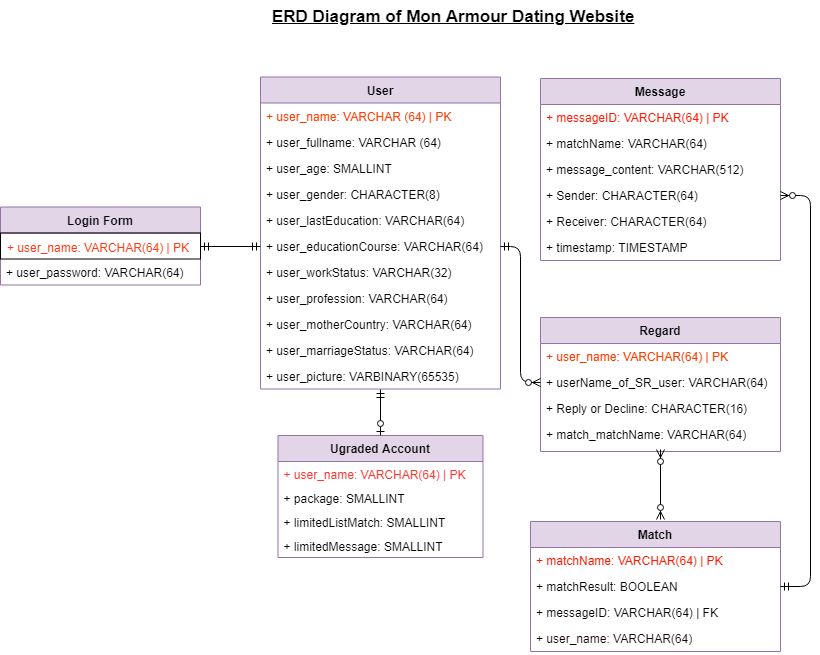

The diagram above was exported from draw.io. Its source (the exported page's mxGraphModel, read from the mxfile embedded in the PNG):
<mxGraphModel dx="840" dy="484" grid="1" gridSize="10" guides="1" tooltips="1" connect="1" arrows="1" fold="1" page="1" pageScale="1" pageWidth="850" pageHeight="1100" math="0" shadow="0">
  <root>
    <mxCell id="0" />
    <mxCell id="1" parent="0" />
    <mxCell id="-krmOOCl9DvzHRtdc9dz-6" value="&lt;u&gt;&lt;b&gt;&lt;font style=&quot;font-size: 17px&quot;&gt;ERD Diagram of Mon Armour Dating Website&lt;/font&gt;&lt;/b&gt;&lt;/u&gt;" style="text;html=1;fontSize=13;" parent="1" vertex="1">
      <mxGeometry x="290" y="41" width="290" height="30" as="geometry" />
    </mxCell>
    <mxCell id="fbU_7DD70ZdbMgt-zFfl-3" value="Ugraded Account" style="swimlane;fontStyle=1;childLayout=stackLayout;horizontal=1;startSize=26;fillColor=#e1d5e7;horizontalStack=0;resizeParent=1;resizeParentMax=0;resizeLast=0;collapsible=1;marginBottom=0;strokeColor=#9673a6;" parent="1" vertex="1">
      <mxGeometry x="297.5" y="476" width="205" height="122" as="geometry" />
    </mxCell>
    <mxCell id="fbU_7DD70ZdbMgt-zFfl-4" value="+ user_name: VARCHAR(64) | PK&#10;" style="text;align=left;verticalAlign=top;spacingLeft=4;spacingRight=4;overflow=hidden;rotatable=0;points=[[0,0.5],[1,0.5]];portConstraint=eastwest;fontColor=#FF352E;" parent="fbU_7DD70ZdbMgt-zFfl-3" vertex="1">
      <mxGeometry y="26" width="205" height="24" as="geometry" />
    </mxCell>
    <mxCell id="7grbRQ1AGBVdUfc3kpII-18" value="+ package: SMALLINT&#10;" style="text;align=left;verticalAlign=top;spacingLeft=4;spacingRight=4;overflow=hidden;rotatable=0;points=[[0,0.5],[1,0.5]];portConstraint=eastwest;" parent="fbU_7DD70ZdbMgt-zFfl-3" vertex="1">
      <mxGeometry y="50" width="205" height="24" as="geometry" />
    </mxCell>
    <mxCell id="7grbRQ1AGBVdUfc3kpII-19" value="+ limitedListMatch: SMALLINT&#10;" style="text;strokeColor=none;fillColor=none;align=left;verticalAlign=top;spacingLeft=4;spacingRight=4;overflow=hidden;rotatable=0;points=[[0,0.5],[1,0.5]];portConstraint=eastwest;" parent="fbU_7DD70ZdbMgt-zFfl-3" vertex="1">
      <mxGeometry y="74" width="205" height="24" as="geometry" />
    </mxCell>
    <mxCell id="7grbRQ1AGBVdUfc3kpII-103" value="+ limitedMessage: SMALLINT&#10;&#10;" style="text;strokeColor=none;fillColor=none;align=left;verticalAlign=top;spacingLeft=4;spacingRight=4;overflow=hidden;rotatable=0;points=[[0,0.5],[1,0.5]];portConstraint=eastwest;" parent="fbU_7DD70ZdbMgt-zFfl-3" vertex="1">
      <mxGeometry y="98" width="205" height="24" as="geometry" />
    </mxCell>
    <mxCell id="7grbRQ1AGBVdUfc3kpII-41" value="Match" style="swimlane;fontStyle=1;childLayout=stackLayout;horizontal=1;startSize=26;fillColor=#e1d5e7;horizontalStack=0;resizeParent=1;resizeParentMax=0;resizeLast=0;collapsible=1;marginBottom=0;strokeColor=#9673a6;" parent="1" vertex="1">
      <mxGeometry x="550" y="562" width="250" height="130" as="geometry" />
    </mxCell>
    <mxCell id="7grbRQ1AGBVdUfc3kpII-43" value="+ matchName: VARCHAR(64) | PK" style="text;strokeColor=none;fillColor=none;align=left;verticalAlign=top;spacingLeft=4;spacingRight=4;overflow=hidden;rotatable=0;points=[[0,0.5],[1,0.5]];portConstraint=eastwest;fontColor=#FF1900;" parent="7grbRQ1AGBVdUfc3kpII-41" vertex="1">
      <mxGeometry y="26" width="250" height="26" as="geometry" />
    </mxCell>
    <mxCell id="7grbRQ1AGBVdUfc3kpII-46" value="+ matchResult: BOOLEAN" style="text;strokeColor=none;fillColor=none;align=left;verticalAlign=top;spacingLeft=4;spacingRight=4;overflow=hidden;rotatable=0;points=[[0,0.5],[1,0.5]];portConstraint=eastwest;" parent="7grbRQ1AGBVdUfc3kpII-41" vertex="1">
      <mxGeometry y="52" width="250" height="26" as="geometry" />
    </mxCell>
    <mxCell id="7grbRQ1AGBVdUfc3kpII-44" value="+ messageID: VARCHAR(64) | FK" style="text;strokeColor=none;fillColor=none;align=left;verticalAlign=top;spacingLeft=4;spacingRight=4;overflow=hidden;rotatable=0;points=[[0,0.5],[1,0.5]];portConstraint=eastwest;" parent="7grbRQ1AGBVdUfc3kpII-41" vertex="1">
      <mxGeometry y="78" width="250" height="26" as="geometry" />
    </mxCell>
    <mxCell id="7grbRQ1AGBVdUfc3kpII-42" value="+ user_name: VARCHAR(64) &#10;&#10;" style="text;strokeColor=none;fillColor=none;align=left;verticalAlign=top;spacingLeft=4;spacingRight=4;overflow=hidden;rotatable=0;points=[[0,0.5],[1,0.5]];portConstraint=eastwest;fontColor=#120000;" parent="7grbRQ1AGBVdUfc3kpII-41" vertex="1">
      <mxGeometry y="104" width="250" height="26" as="geometry" />
    </mxCell>
    <mxCell id="7grbRQ1AGBVdUfc3kpII-47" value="User" style="swimlane;fontStyle=1;childLayout=stackLayout;horizontal=1;startSize=26;fillColor=#e1d5e7;horizontalStack=0;resizeParent=1;resizeParentMax=0;resizeLast=0;collapsible=1;marginBottom=0;strokeColor=#9673a6;" parent="1" vertex="1">
      <mxGeometry x="280" y="117.5" width="240" height="312" as="geometry" />
    </mxCell>
    <mxCell id="7grbRQ1AGBVdUfc3kpII-48" value="+ user_name: VARCHAR (64) | PK" style="text;align=left;verticalAlign=top;spacingLeft=4;spacingRight=4;overflow=hidden;rotatable=0;points=[[0,0.5],[1,0.5]];portConstraint=eastwest;fontColor=#FF3F05;fontStyle=0" parent="7grbRQ1AGBVdUfc3kpII-47" vertex="1">
      <mxGeometry y="26" width="240" height="26" as="geometry" />
    </mxCell>
    <mxCell id="7grbRQ1AGBVdUfc3kpII-49" value="+ user_fullname: VARCHAR (64)" style="text;strokeColor=none;fillColor=none;align=left;verticalAlign=top;spacingLeft=4;spacingRight=4;overflow=hidden;rotatable=0;points=[[0,0.5],[1,0.5]];portConstraint=eastwest;" parent="7grbRQ1AGBVdUfc3kpII-47" vertex="1">
      <mxGeometry y="52" width="240" height="26" as="geometry" />
    </mxCell>
    <mxCell id="7grbRQ1AGBVdUfc3kpII-54" value="+ user_age: SMALLINT" style="text;strokeColor=none;fillColor=none;align=left;verticalAlign=top;spacingLeft=4;spacingRight=4;overflow=hidden;rotatable=0;points=[[0,0.5],[1,0.5]];portConstraint=eastwest;" parent="7grbRQ1AGBVdUfc3kpII-47" vertex="1">
      <mxGeometry y="78" width="240" height="26" as="geometry" />
    </mxCell>
    <mxCell id="7grbRQ1AGBVdUfc3kpII-55" value="+ user_gender: CHARACTER(8)" style="text;strokeColor=none;fillColor=none;align=left;verticalAlign=top;spacingLeft=4;spacingRight=4;overflow=hidden;rotatable=0;points=[[0,0.5],[1,0.5]];portConstraint=eastwest;" parent="7grbRQ1AGBVdUfc3kpII-47" vertex="1">
      <mxGeometry y="104" width="240" height="26" as="geometry" />
    </mxCell>
    <mxCell id="7grbRQ1AGBVdUfc3kpII-56" value="+ user_lastEducation: VARCHAR(64)" style="text;strokeColor=none;fillColor=none;align=left;verticalAlign=top;spacingLeft=4;spacingRight=4;overflow=hidden;rotatable=0;points=[[0,0.5],[1,0.5]];portConstraint=eastwest;" parent="7grbRQ1AGBVdUfc3kpII-47" vertex="1">
      <mxGeometry y="130" width="240" height="26" as="geometry" />
    </mxCell>
    <mxCell id="7grbRQ1AGBVdUfc3kpII-57" value="+ user_educationCourse: VARCHAR(64)" style="text;strokeColor=none;fillColor=none;align=left;verticalAlign=top;spacingLeft=4;spacingRight=4;overflow=hidden;rotatable=0;points=[[0,0.5],[1,0.5]];portConstraint=eastwest;" parent="7grbRQ1AGBVdUfc3kpII-47" vertex="1">
      <mxGeometry y="156" width="240" height="26" as="geometry" />
    </mxCell>
    <mxCell id="7grbRQ1AGBVdUfc3kpII-58" value="+ user_workStatus: VARCHAR(32)" style="text;strokeColor=none;fillColor=none;align=left;verticalAlign=top;spacingLeft=4;spacingRight=4;overflow=hidden;rotatable=0;points=[[0,0.5],[1,0.5]];portConstraint=eastwest;" parent="7grbRQ1AGBVdUfc3kpII-47" vertex="1">
      <mxGeometry y="182" width="240" height="26" as="geometry" />
    </mxCell>
    <mxCell id="7grbRQ1AGBVdUfc3kpII-59" value="+ user_profession: VARCHAR(64)" style="text;strokeColor=none;fillColor=none;align=left;verticalAlign=top;spacingLeft=4;spacingRight=4;overflow=hidden;rotatable=0;points=[[0,0.5],[1,0.5]];portConstraint=eastwest;" parent="7grbRQ1AGBVdUfc3kpII-47" vertex="1">
      <mxGeometry y="208" width="240" height="26" as="geometry" />
    </mxCell>
    <mxCell id="7grbRQ1AGBVdUfc3kpII-60" value="+ user_motherCountry: VARCHAR(64)" style="text;strokeColor=none;fillColor=none;align=left;verticalAlign=top;spacingLeft=4;spacingRight=4;overflow=hidden;rotatable=0;points=[[0,0.5],[1,0.5]];portConstraint=eastwest;" parent="7grbRQ1AGBVdUfc3kpII-47" vertex="1">
      <mxGeometry y="234" width="240" height="26" as="geometry" />
    </mxCell>
    <mxCell id="7grbRQ1AGBVdUfc3kpII-61" value="+ user_marriageStatus: VARCHAR(64)" style="text;strokeColor=none;fillColor=none;align=left;verticalAlign=top;spacingLeft=4;spacingRight=4;overflow=hidden;rotatable=0;points=[[0,0.5],[1,0.5]];portConstraint=eastwest;" parent="7grbRQ1AGBVdUfc3kpII-47" vertex="1">
      <mxGeometry y="260" width="240" height="26" as="geometry" />
    </mxCell>
    <mxCell id="7grbRQ1AGBVdUfc3kpII-73" value="+ user_picture: VARBINARY(65535)&#10;" style="text;strokeColor=none;fillColor=none;align=left;verticalAlign=top;spacingLeft=4;spacingRight=4;overflow=hidden;rotatable=0;points=[[0,0.5],[1,0.5]];portConstraint=eastwest;" parent="7grbRQ1AGBVdUfc3kpII-47" vertex="1">
      <mxGeometry y="286" width="240" height="26" as="geometry" />
    </mxCell>
    <mxCell id="7grbRQ1AGBVdUfc3kpII-75" value="Regard" style="swimlane;fontStyle=1;childLayout=stackLayout;horizontal=1;startSize=26;fillColor=#e1d5e7;horizontalStack=0;resizeParent=1;resizeParentMax=0;resizeLast=0;collapsible=1;marginBottom=0;strokeColor=#9673a6;" parent="1" vertex="1">
      <mxGeometry x="560" y="358" width="240" height="134" as="geometry" />
    </mxCell>
    <mxCell id="7grbRQ1AGBVdUfc3kpII-76" value="+ user_name: VARCHAR(64) | PK" style="text;align=left;verticalAlign=top;spacingLeft=4;spacingRight=4;overflow=hidden;rotatable=0;points=[[0,0.5],[1,0.5]];portConstraint=eastwest;fontColor=#FF3C00;" parent="7grbRQ1AGBVdUfc3kpII-75" vertex="1">
      <mxGeometry y="26" width="240" height="26" as="geometry" />
    </mxCell>
    <mxCell id="7grbRQ1AGBVdUfc3kpII-77" value="+ userName_of_SR_user: VARCHAR(64)" style="text;strokeColor=none;fillColor=none;align=left;verticalAlign=top;spacingLeft=4;spacingRight=4;overflow=hidden;rotatable=0;points=[[0,0.5],[1,0.5]];portConstraint=eastwest;" parent="7grbRQ1AGBVdUfc3kpII-75" vertex="1">
      <mxGeometry y="52" width="240" height="26" as="geometry" />
    </mxCell>
    <mxCell id="7grbRQ1AGBVdUfc3kpII-79" value="+ Reply or Decline: CHARACTER(16)" style="text;strokeColor=none;fillColor=none;align=left;verticalAlign=top;spacingLeft=4;spacingRight=4;overflow=hidden;rotatable=0;points=[[0,0.5],[1,0.5]];portConstraint=eastwest;" parent="7grbRQ1AGBVdUfc3kpII-75" vertex="1">
      <mxGeometry y="78" width="240" height="26" as="geometry" />
    </mxCell>
    <mxCell id="7grbRQ1AGBVdUfc3kpII-80" value="+ match_matchName: VARCHAR(64)" style="text;strokeColor=none;fillColor=none;align=left;verticalAlign=top;spacingLeft=4;spacingRight=4;overflow=hidden;rotatable=0;points=[[0,0.5],[1,0.5]];portConstraint=eastwest;" parent="7grbRQ1AGBVdUfc3kpII-75" vertex="1">
      <mxGeometry y="104" width="240" height="30" as="geometry" />
    </mxCell>
    <mxCell id="7grbRQ1AGBVdUfc3kpII-82" value="Message" style="swimlane;fontStyle=1;childLayout=stackLayout;horizontal=1;startSize=26;fillColor=#e1d5e7;horizontalStack=0;resizeParent=1;resizeParentMax=0;resizeLast=0;collapsible=1;marginBottom=0;strokeColor=#9673a6;" parent="1" vertex="1">
      <mxGeometry x="560" y="119" width="240" height="182" as="geometry" />
    </mxCell>
    <mxCell id="7grbRQ1AGBVdUfc3kpII-83" value="+ messageID: VARCHAR(64) | PK&#10;&#10;" style="text;align=left;verticalAlign=top;spacingLeft=4;spacingRight=4;overflow=hidden;rotatable=0;points=[[0,0.5],[1,0.5]];portConstraint=eastwest;fontColor=#FF1900;" parent="7grbRQ1AGBVdUfc3kpII-82" vertex="1">
      <mxGeometry y="26" width="240" height="26" as="geometry" />
    </mxCell>
    <mxCell id="7grbRQ1AGBVdUfc3kpII-84" value="+ matchName: VARCHAR(64)" style="text;strokeColor=none;fillColor=none;align=left;verticalAlign=top;spacingLeft=4;spacingRight=4;overflow=hidden;rotatable=0;points=[[0,0.5],[1,0.5]];portConstraint=eastwest;" parent="7grbRQ1AGBVdUfc3kpII-82" vertex="1">
      <mxGeometry y="52" width="240" height="26" as="geometry" />
    </mxCell>
    <mxCell id="7grbRQ1AGBVdUfc3kpII-87" value="+ message_content: VARCHAR(512)" style="text;strokeColor=none;fillColor=none;align=left;verticalAlign=top;spacingLeft=4;spacingRight=4;overflow=hidden;rotatable=0;points=[[0,0.5],[1,0.5]];portConstraint=eastwest;" parent="7grbRQ1AGBVdUfc3kpII-82" vertex="1">
      <mxGeometry y="78" width="240" height="26" as="geometry" />
    </mxCell>
    <mxCell id="7grbRQ1AGBVdUfc3kpII-86" value="+ Sender: CHARACTER(64)" style="text;strokeColor=none;fillColor=none;align=left;verticalAlign=top;spacingLeft=4;spacingRight=4;overflow=hidden;rotatable=0;points=[[0,0.5],[1,0.5]];portConstraint=eastwest;" parent="7grbRQ1AGBVdUfc3kpII-82" vertex="1">
      <mxGeometry y="104" width="240" height="26" as="geometry" />
    </mxCell>
    <mxCell id="7grbRQ1AGBVdUfc3kpII-85" value="+ Receiver: CHARACTER(64)" style="text;strokeColor=none;fillColor=none;align=left;verticalAlign=top;spacingLeft=4;spacingRight=4;overflow=hidden;rotatable=0;points=[[0,0.5],[1,0.5]];portConstraint=eastwest;" parent="7grbRQ1AGBVdUfc3kpII-82" vertex="1">
      <mxGeometry y="130" width="240" height="26" as="geometry" />
    </mxCell>
    <mxCell id="7grbRQ1AGBVdUfc3kpII-88" value="+ timestamp: TIMESTAMP" style="text;strokeColor=none;fillColor=none;align=left;verticalAlign=top;spacingLeft=4;spacingRight=4;overflow=hidden;rotatable=0;points=[[0,0.5],[1,0.5]];portConstraint=eastwest;" parent="7grbRQ1AGBVdUfc3kpII-82" vertex="1">
      <mxGeometry y="156" width="240" height="26" as="geometry" />
    </mxCell>
    <mxCell id="7grbRQ1AGBVdUfc3kpII-90" value="Login Form" style="swimlane;fontStyle=1;childLayout=stackLayout;horizontal=1;startSize=26;fillColor=#e1d5e7;horizontalStack=0;resizeParent=1;resizeParentMax=0;resizeLast=0;collapsible=1;marginBottom=0;strokeColor=#9673a6;" parent="1" vertex="1">
      <mxGeometry x="20" y="247.5" width="200" height="78" as="geometry" />
    </mxCell>
    <mxCell id="7grbRQ1AGBVdUfc3kpII-91" value="+ user_name: VARCHAR(64) | PK&#10;&#10;" style="text;align=left;verticalAlign=top;spacingLeft=4;spacingRight=4;overflow=hidden;rotatable=0;points=[[0,0.5],[1,0.5]];portConstraint=eastwest;fontStyle=0;strokeColor=#000000;fontColor=#FF3912;" parent="7grbRQ1AGBVdUfc3kpII-90" vertex="1">
      <mxGeometry y="26" width="200" height="26" as="geometry" />
    </mxCell>
    <mxCell id="7grbRQ1AGBVdUfc3kpII-92" value="+ user_password: VARCHAR(64)&#10;" style="text;strokeColor=none;fillColor=none;align=left;verticalAlign=top;spacingLeft=4;spacingRight=4;overflow=hidden;rotatable=0;points=[[0,0.5],[1,0.5]];portConstraint=eastwest;" parent="7grbRQ1AGBVdUfc3kpII-90" vertex="1">
      <mxGeometry y="52" width="200" height="26" as="geometry" />
    </mxCell>
    <mxCell id="7grbRQ1AGBVdUfc3kpII-101" value="" style="fontSize=12;html=1;endArrow=ERzeroToMany;endFill=1;startArrow=ERzeroToMany;" parent="1" edge="1">
      <mxGeometry width="100" height="100" relative="1" as="geometry">
        <mxPoint x="680" y="560" as="sourcePoint" />
        <mxPoint x="680" y="490" as="targetPoint" />
      </mxGeometry>
    </mxCell>
    <mxCell id="7grbRQ1AGBVdUfc3kpII-116" value="" style="edgeStyle=orthogonalEdgeStyle;fontSize=12;html=1;endArrow=ERzeroToMany;startArrow=ERmandOne;exitX=1;exitY=0.5;exitDx=0;exitDy=0;entryX=0;entryY=0.5;entryDx=0;entryDy=0;" parent="1" source="7grbRQ1AGBVdUfc3kpII-57" target="7grbRQ1AGBVdUfc3kpII-77" edge="1">
      <mxGeometry width="100" height="100" relative="1" as="geometry">
        <mxPoint x="500" y="390" as="sourcePoint" />
        <mxPoint x="600" y="290" as="targetPoint" />
      </mxGeometry>
    </mxCell>
    <mxCell id="7grbRQ1AGBVdUfc3kpII-117" value="" style="fontSize=12;html=1;endArrow=ERmandOne;startArrow=ERmandOne;entryX=0;entryY=0.5;entryDx=0;entryDy=0;exitX=1;exitY=0.5;exitDx=0;exitDy=0;" parent="1" source="7grbRQ1AGBVdUfc3kpII-91" target="7grbRQ1AGBVdUfc3kpII-57" edge="1">
      <mxGeometry width="100" height="100" relative="1" as="geometry">
        <mxPoint x="90" y="430" as="sourcePoint" />
        <mxPoint x="180" y="390" as="targetPoint" />
      </mxGeometry>
    </mxCell>
    <mxCell id="i94Xupp3MTPaJEKDwUn_-2" value="" style="edgeStyle=orthogonalEdgeStyle;fontSize=12;html=1;endArrow=ERzeroToMany;startArrow=ERmandOne;exitX=1;exitY=0.5;exitDx=0;exitDy=0;entryX=1;entryY=0.5;entryDx=0;entryDy=0;" edge="1" parent="1" source="7grbRQ1AGBVdUfc3kpII-46" target="7grbRQ1AGBVdUfc3kpII-86">
      <mxGeometry width="100" height="100" relative="1" as="geometry">
        <mxPoint x="720" y="570" as="sourcePoint" />
        <mxPoint x="820" y="470" as="targetPoint" />
        <Array as="points">
          <mxPoint x="830" y="627" />
          <mxPoint x="830" y="236" />
        </Array>
      </mxGeometry>
    </mxCell>
    <mxCell id="i94Xupp3MTPaJEKDwUn_-3" value="" style="fontSize=12;html=1;endArrow=ERzeroToOne;startArrow=ERmandOne;entryX=0.5;entryY=0;entryDx=0;entryDy=0;exitX=0.5;exitY=1.019;exitDx=0;exitDy=0;exitPerimeter=0;" edge="1" parent="1" source="7grbRQ1AGBVdUfc3kpII-73" target="fbU_7DD70ZdbMgt-zFfl-3">
      <mxGeometry width="100" height="100" relative="1" as="geometry">
        <mxPoint x="110" y="540" as="sourcePoint" />
        <mxPoint x="210" y="440" as="targetPoint" />
      </mxGeometry>
    </mxCell>
  </root>
</mxGraphModel>